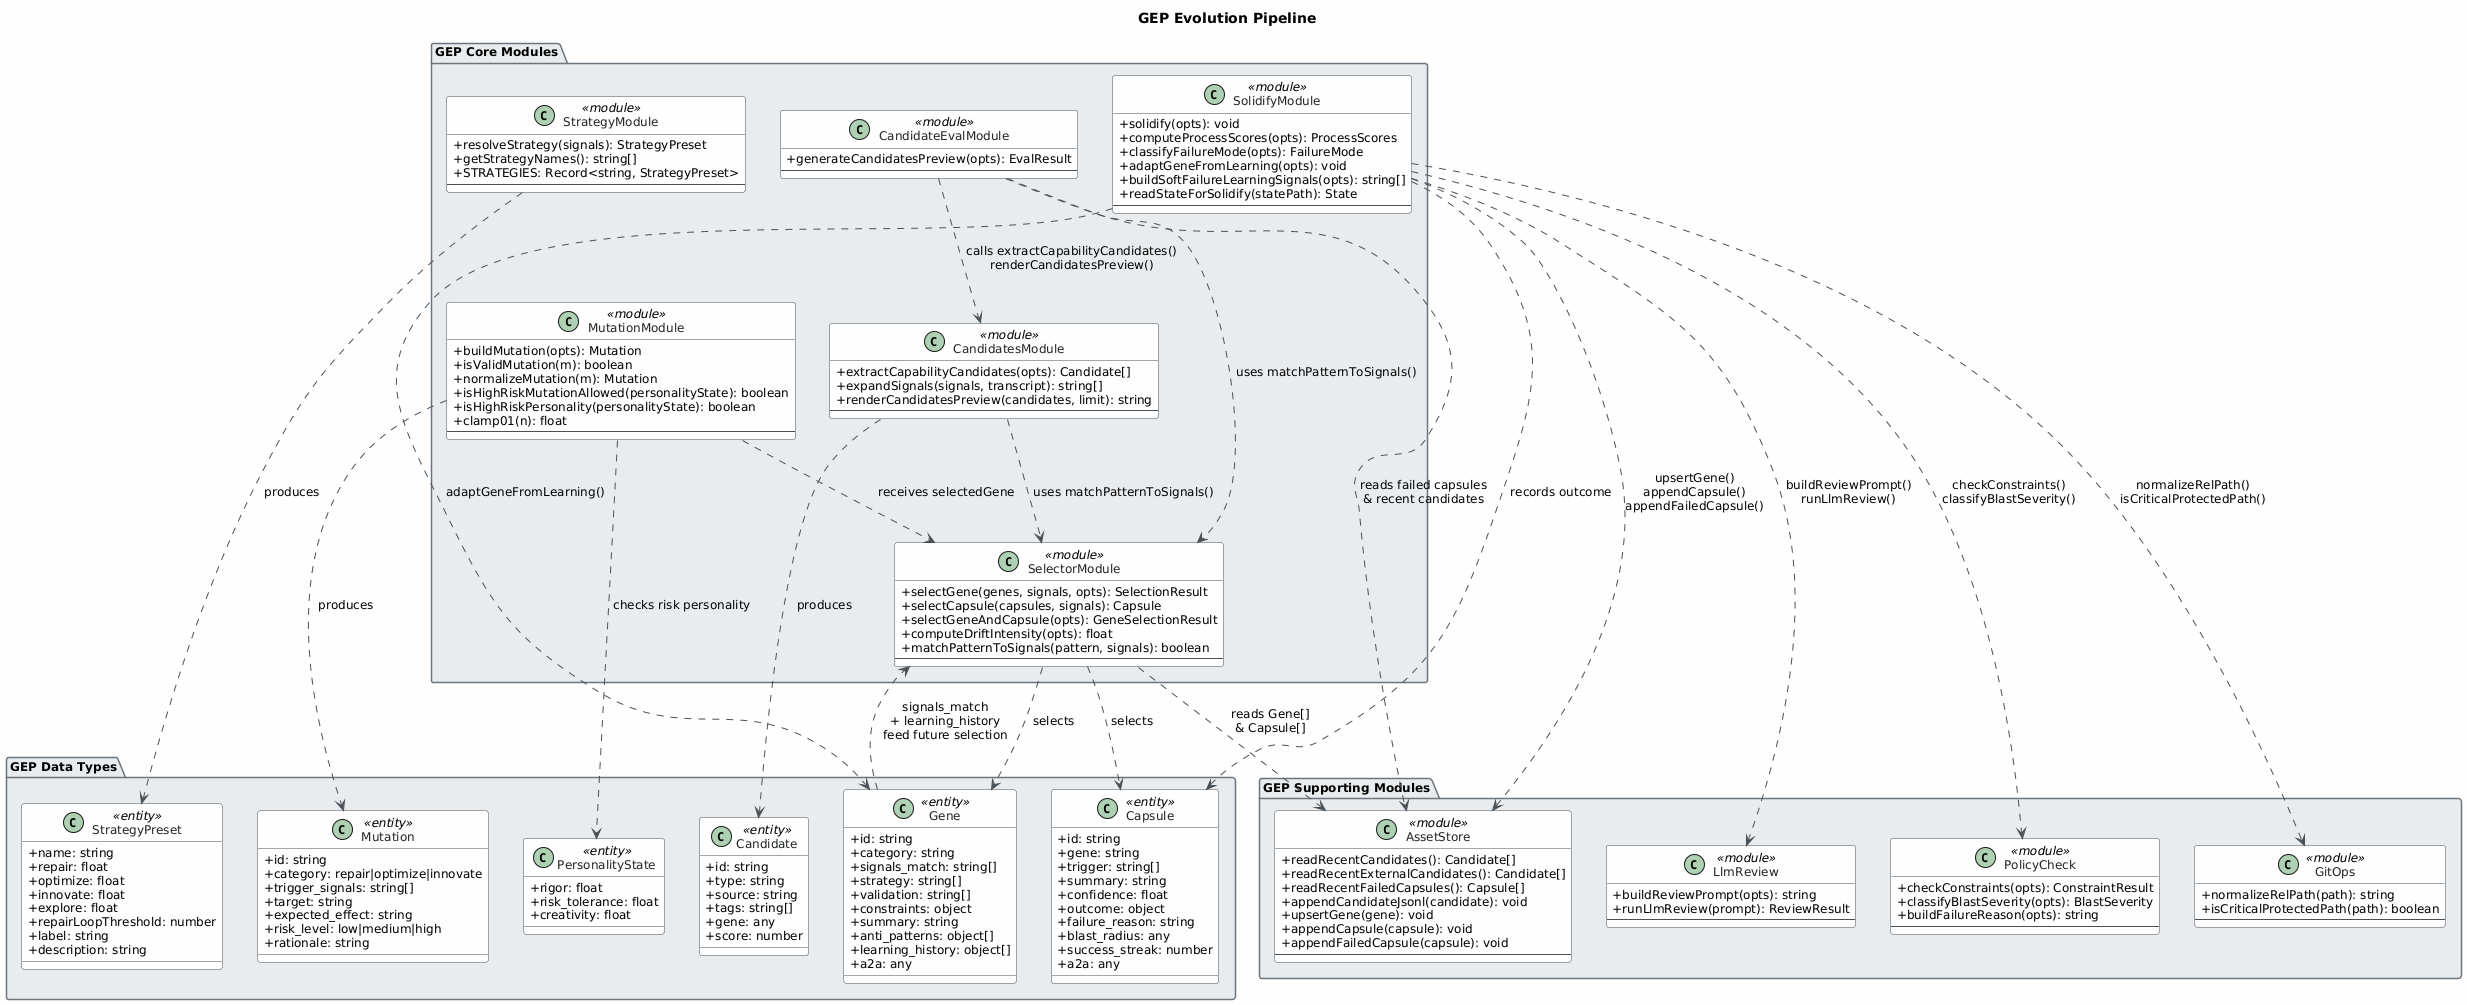

The diagram above was rendered by PlantUML. Its source (embedded in the PNG):
@startuml
skinparam classAttributeIconSize 0
skinparam shadowing false
skinparam defaultFontName "Segoe UI"
skinparam defaultFontSize 12
skinparam backgroundColor #FEFEFE
skinparam class {
    BackgroundColor #F8F9FA
    BorderColor #495057
    ArrowColor #495057
    FontColor #212529
}
skinparam package {
    BackgroundColor #E9ECEF
    BorderColor #6C757D
}

title GEP Evolution Pipeline

' ─────────────────────────────────────────────
'  DATA TYPES
' ─────────────────────────────────────────────
package "GEP Data Types" {

    class Gene <<entity>> {
        +id: string
        +category: string
        +signals_match: string[]
        +strategy: string[]
        +validation: string[]
        +constraints: object
        +summary: string
        +anti_patterns: object[]
        +learning_history: object[]
        +a2a: any
    }

    class Capsule <<entity>> {
        +id: string
        +gene: string
        +trigger: string[]
        +summary: string
        +confidence: float
        +outcome: object
        +failure_reason: string
        +blast_radius: any
        +success_streak: number
        +a2a: any
    }

    class Mutation <<entity>> {
        +id: string
        +category: repair|optimize|innovate
        +trigger_signals: string[]
        +target: string
        +expected_effect: string
        +risk_level: low|medium|high
        +rationale: string
    }

    class StrategyPreset <<entity>> {
        +name: string
        +repair: float
        +optimize: float
        +innovate: float
        +explore: float
        +repairLoopThreshold: number
        +label: string
        +description: string
    }

    class Candidate <<entity>> {
        +id: string
        +type: string
        +source: string
        +tags: string[]
        +gene: any
        +score: number
    }

    class PersonalityState <<entity>> {
        +rigor: float
        +risk_tolerance: float
        +creativity: float
    }
}

' ─────────────────────────────────────────────
'  CORE PIPELINE MODULES
' ─────────────────────────────────────────────
package "GEP Core Modules" {

    class StrategyModule <<module>> {
        +resolveStrategy(signals): StrategyPreset
        +getStrategyNames(): string[]
        +STRATEGIES: Record<string, StrategyPreset>
        --
        ' Presets: balanced, innovate, harden,
        ' repair-only, early-stabilize, steady-state
        ' Priority: env-var → signals → default
    }

    class CandidatesModule <<module>> {
        +extractCapabilityCandidates(opts): Candidate[]
        +expandSignals(signals, transcript): string[]
        +renderCandidatesPreview(candidates, limit): string
        --
        ' Derives structured tags from weak signals
        ' Builds candidates from failed capsules
        ' e.g. "problem:performance", "action:optimize"
    }

    class CandidateEvalModule <<module>> {
        +generateCandidatesPreview(opts): EvalResult
        --
        ' Calls extractCapabilityCandidates()
        ' Scores external candidates via matchPatternToSignals()
        ' Filters/sorts by score, returns preview + new candidates
    }

    class SelectorModule <<module>> {
        +selectGene(genes, signals, opts): SelectionResult
        +selectCapsule(capsules, signals): Capsule
        +selectGeneAndCapsule(opts): GeneSelectionResult
        +computeDriftIntensity(opts): float
        +matchPatternToSignals(pattern, signals): boolean
        --
        ' Memory-based score multipliers (preferredGeneId)
        ' Drift = 1/sqrt(genePoolSize) + offset (0.3→0.02)
        ' Supports "baseName:snippet" signal matching
    }

    class MutationModule <<module>> {
        +buildMutation(opts): Mutation
        +isValidMutation(m): boolean
        +normalizeMutation(m): Mutation
        +isHighRiskMutationAllowed(personalityState): boolean
        +isHighRiskPersonality(personalityState): boolean
        +clamp01(n): float
        --
        ' error signals → "repair"
        ' feature_request (no errors) → "innovate"
        ' high-risk personality → downgrades to "optimize"
    }

    class SolidifyModule <<module>> {
        +solidify(opts): void
        +computeProcessScores(opts): ProcessScores
        +classifyFailureMode(opts): FailureMode
        +adaptGeneFromLearning(opts): void
        +buildSoftFailureLearningSignals(opts): string[]
        +readStateForSolidify(statePath): State
        --
        ' On success: appends learning signals to gene
        ' On failure: records anti_patterns
        ' Writes evolution_solidify_state.json
    }
}

' ─────────────────────────────────────────────
'  SUPPORTING MODULES
' ─────────────────────────────────────────────
package "GEP Supporting Modules" {

    class AssetStore <<module>> {
        +readRecentCandidates(): Candidate[]
        +readRecentExternalCandidates(): Candidate[]
        +readRecentFailedCapsules(): Capsule[]
        +appendCandidateJsonl(candidate): void
        +upsertGene(gene): void
        +appendCapsule(capsule): void
        +appendFailedCapsule(capsule): void
        --
        ' JSONL / JSON file I/O for genes,
        ' capsules, candidates, events
    }

    class PolicyCheck <<module>> {
        +checkConstraints(opts): ConstraintResult
        +classifyBlastSeverity(opts): BlastSeverity
        +buildFailureReason(opts): string
        --
        ' Constraint checking, blast radius analysis,
        ' validation command allowlist
    }

    class GitOps <<module>> {
        +normalizeRelPath(path): string
        +isCriticalProtectedPath(path): boolean
        --
        ' Git diff operations
        ' Critical path protection
    }

    class LlmReview <<module>> {
        +buildReviewPrompt(opts): string
        +runLlmReview(prompt): ReviewResult
        --
        ' LLM-based diff review
    }
}

' ─────────────────────────────────────────────
'  PIPELINE FLOW (step 1 → 8)
' ─────────────────────────────────────────────

' Step 1 — Strategy resolution
StrategyModule ..> StrategyPreset : «produces»

' Step 2-3 — Candidate generation & storage
CandidatesModule ..> Candidate : «produces»
CandidatesModule ..> SelectorModule : uses matchPatternToSignals()

CandidateEvalModule ..> CandidatesModule : calls extractCapabilityCandidates()\nrenderCandidatesPreview()
CandidateEvalModule ..> AssetStore : reads failed capsules\n& recent candidates
CandidateEvalModule ..> SelectorModule : uses matchPatternToSignals()

' Step 4 — Gene & capsule selection
SelectorModule ..> Gene : «selects»
SelectorModule ..> Capsule : «selects»
SelectorModule ..> AssetStore : reads Gene[]\n& Capsule[]

' Step 5 — Mutation building
MutationModule ..> Mutation : «produces»
MutationModule ..> SelectorModule : receives selectedGene
MutationModule ..> PersonalityState : checks risk personality

' Step 8 — Solidification (post-LLM)
SolidifyModule ..> Gene : adaptGeneFromLearning()
SolidifyModule ..> Capsule : records outcome
SolidifyModule ..> AssetStore : upsertGene()\nappendCapsule()\nappendFailedCapsule()
SolidifyModule ..> PolicyCheck : checkConstraints()\nclassifyBlastSeverity()
SolidifyModule ..> GitOps : normalizeRelPath()\nisCriticalProtectedPath()
SolidifyModule ..> LlmReview : buildReviewPrompt()\nrunLlmReview()

' Feedback loop: solidification updates genes used by selector
Gene ..> SelectorModule : signals_match\n+ learning_history\nfeed future selection
@enduml